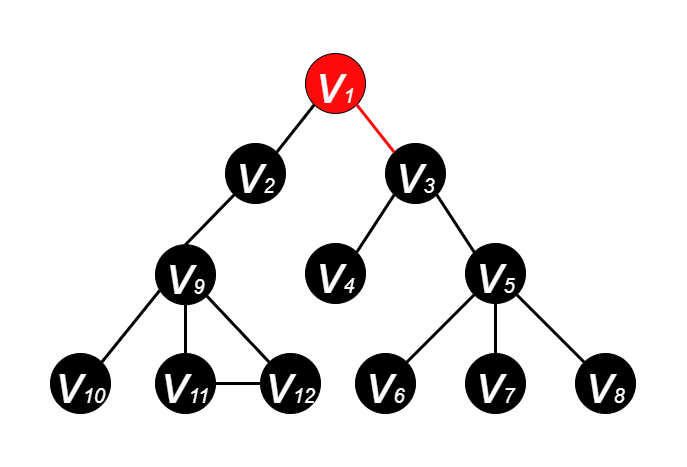

The diagram above was exported from draw.io. Its source (the exported page's mxGraphModel, read from the mxfile embedded in the PNG):
<mxGraphModel dx="1185" dy="588" grid="1" gridSize="10" guides="1" tooltips="1" connect="1" arrows="1" fold="1" page="1" pageScale="1" pageWidth="600" pageHeight="500" math="0" shadow="0">
  <root>
    <mxCell id="0" />
    <mxCell id="1" parent="0" />
    <mxCell id="EadP04PwVeOW2zSCT6ii-2" value="&lt;i&gt;&lt;font color=&quot;#ffffff&quot; style=&quot;&quot;&gt;&lt;font style=&quot;font-size: 55px;&quot;&gt;v&lt;/font&gt;&lt;font style=&quot;font-size: 20px;&quot;&gt;1&lt;/font&gt;&lt;/font&gt;&lt;/i&gt;" style="ellipse;whiteSpace=wrap;html=1;aspect=fixed;fillColor=#FF0A0A;strokeColor=#000000;" parent="1" vertex="1">
      <mxGeometry x="265" y="70" width="60" height="60" as="geometry" />
    </mxCell>
    <mxCell id="EadP04PwVeOW2zSCT6ii-3" value="&lt;i&gt;&lt;font style=&quot;&quot; color=&quot;#ffffff&quot;&gt;&lt;font style=&quot;font-size: 55px;&quot;&gt;v&lt;/font&gt;&lt;font style=&quot;font-size: 20px;&quot;&gt;2&lt;/font&gt;&lt;/font&gt;&lt;/i&gt;" style="ellipse;whiteSpace=wrap;html=1;aspect=fixed;fillColor=#000000;strokeColor=#000000;" parent="1" vertex="1">
      <mxGeometry x="185" y="160" width="60" height="60" as="geometry" />
    </mxCell>
    <mxCell id="EadP04PwVeOW2zSCT6ii-4" value="&lt;i&gt;&lt;font style=&quot;&quot; color=&quot;#ffffff&quot;&gt;&lt;font style=&quot;font-size: 55px;&quot;&gt;v&lt;/font&gt;&lt;font style=&quot;font-size: 20px;&quot;&gt;3&lt;/font&gt;&lt;/font&gt;&lt;/i&gt;" style="ellipse;whiteSpace=wrap;html=1;aspect=fixed;fillColor=#000000;" parent="1" vertex="1">
      <mxGeometry x="345" y="160" width="60" height="60" as="geometry" />
    </mxCell>
    <mxCell id="EadP04PwVeOW2zSCT6ii-5" value="&lt;i&gt;&lt;font style=&quot;&quot; color=&quot;#ffffff&quot;&gt;&lt;font style=&quot;font-size: 55px;&quot;&gt;v&lt;/font&gt;&lt;font style=&quot;font-size: 20px;&quot;&gt;4&lt;/font&gt;&lt;/font&gt;&lt;/i&gt;" style="ellipse;whiteSpace=wrap;html=1;aspect=fixed;fillColor=#000000;" parent="1" vertex="1">
      <mxGeometry x="265" y="260" width="60" height="60" as="geometry" />
    </mxCell>
    <mxCell id="EadP04PwVeOW2zSCT6ii-6" value="&lt;i&gt;&lt;font style=&quot;&quot; color=&quot;#ffffff&quot;&gt;&lt;font style=&quot;font-size: 55px;&quot;&gt;v&lt;/font&gt;&lt;font style=&quot;font-size: 20px;&quot;&gt;5&lt;/font&gt;&lt;/font&gt;&lt;/i&gt;" style="ellipse;whiteSpace=wrap;html=1;aspect=fixed;fillColor=#000000;" parent="1" vertex="1">
      <mxGeometry x="425" y="260" width="60" height="60" as="geometry" />
    </mxCell>
    <mxCell id="EadP04PwVeOW2zSCT6ii-7" value="&lt;i&gt;&lt;font style=&quot;&quot; color=&quot;#ffffff&quot;&gt;&lt;font style=&quot;font-size: 55px;&quot;&gt;v&lt;/font&gt;&lt;font style=&quot;font-size: 20px;&quot;&gt;7&lt;/font&gt;&lt;/font&gt;&lt;/i&gt;" style="ellipse;whiteSpace=wrap;html=1;aspect=fixed;fillColor=#000000;" parent="1" vertex="1">
      <mxGeometry x="425" y="370" width="60" height="60" as="geometry" />
    </mxCell>
    <mxCell id="EadP04PwVeOW2zSCT6ii-8" value="&lt;i&gt;&lt;font style=&quot;&quot; color=&quot;#ffffff&quot;&gt;&lt;font style=&quot;font-size: 55px;&quot;&gt;v&lt;/font&gt;&lt;font style=&quot;font-size: 20px;&quot;&gt;6&lt;/font&gt;&lt;/font&gt;&lt;/i&gt;" style="ellipse;whiteSpace=wrap;html=1;aspect=fixed;fillColor=#000000;" parent="1" vertex="1">
      <mxGeometry x="315" y="370" width="60" height="60" as="geometry" />
    </mxCell>
    <mxCell id="EadP04PwVeOW2zSCT6ii-9" value="&lt;i&gt;&lt;font style=&quot;&quot; color=&quot;#ffffff&quot;&gt;&lt;font style=&quot;font-size: 55px;&quot;&gt;v&lt;/font&gt;&lt;font style=&quot;font-size: 20px;&quot;&gt;8&lt;/font&gt;&lt;/font&gt;&lt;/i&gt;" style="ellipse;whiteSpace=wrap;html=1;aspect=fixed;fillColor=#000000;" parent="1" vertex="1">
      <mxGeometry x="535" y="370" width="60" height="60" as="geometry" />
    </mxCell>
    <mxCell id="EadP04PwVeOW2zSCT6ii-10" value="" style="endArrow=none;html=1;rounded=0;fontSize=20;fontColor=#FFFFFF;entryX=1;entryY=1;entryDx=0;entryDy=0;exitX=0;exitY=0;exitDx=0;exitDy=0;strokeWidth=3;strokeColor=#FF0A0A;" parent="1" source="EadP04PwVeOW2zSCT6ii-4" target="EadP04PwVeOW2zSCT6ii-2" edge="1">
      <mxGeometry width="50" height="50" relative="1" as="geometry">
        <mxPoint x="385" y="270" as="sourcePoint" />
        <mxPoint x="435" y="220" as="targetPoint" />
      </mxGeometry>
    </mxCell>
    <mxCell id="EadP04PwVeOW2zSCT6ii-11" value="" style="endArrow=none;html=1;rounded=0;fontSize=20;fontColor=#FFFFFF;exitX=1;exitY=0;exitDx=0;exitDy=0;entryX=0;entryY=1;entryDx=0;entryDy=0;strokeWidth=3;strokeColor=#000000;" parent="1" source="EadP04PwVeOW2zSCT6ii-3" target="EadP04PwVeOW2zSCT6ii-2" edge="1">
      <mxGeometry width="50" height="50" relative="1" as="geometry">
        <mxPoint x="385" y="270" as="sourcePoint" />
        <mxPoint x="435" y="220" as="targetPoint" />
      </mxGeometry>
    </mxCell>
    <mxCell id="EadP04PwVeOW2zSCT6ii-12" value="" style="endArrow=none;html=1;rounded=0;fontSize=20;fontColor=#FFFFFF;entryX=0;entryY=1;entryDx=0;entryDy=0;exitX=1;exitY=0;exitDx=0;exitDy=0;strokeWidth=3;" parent="1" source="EadP04PwVeOW2zSCT6ii-5" target="EadP04PwVeOW2zSCT6ii-4" edge="1">
      <mxGeometry width="50" height="50" relative="1" as="geometry">
        <mxPoint x="385" y="270" as="sourcePoint" />
        <mxPoint x="435" y="220" as="targetPoint" />
      </mxGeometry>
    </mxCell>
    <mxCell id="EadP04PwVeOW2zSCT6ii-14" value="" style="endArrow=none;html=1;rounded=0;fontSize=20;fontColor=#FFFFFF;entryX=1;entryY=1;entryDx=0;entryDy=0;exitX=0;exitY=0;exitDx=0;exitDy=0;strokeWidth=3;" parent="1" source="EadP04PwVeOW2zSCT6ii-6" target="EadP04PwVeOW2zSCT6ii-4" edge="1">
      <mxGeometry width="50" height="50" relative="1" as="geometry">
        <mxPoint x="385" y="270" as="sourcePoint" />
        <mxPoint x="435" y="220" as="targetPoint" />
      </mxGeometry>
    </mxCell>
    <mxCell id="EadP04PwVeOW2zSCT6ii-15" value="" style="endArrow=none;html=1;rounded=0;fontSize=20;fontColor=#FFFFFF;entryX=0;entryY=1;entryDx=0;entryDy=0;exitX=1;exitY=0;exitDx=0;exitDy=0;strokeWidth=3;" parent="1" source="EadP04PwVeOW2zSCT6ii-8" target="EadP04PwVeOW2zSCT6ii-6" edge="1">
      <mxGeometry width="50" height="50" relative="1" as="geometry">
        <mxPoint x="385" y="270" as="sourcePoint" />
        <mxPoint x="435" y="220" as="targetPoint" />
      </mxGeometry>
    </mxCell>
    <mxCell id="EadP04PwVeOW2zSCT6ii-16" value="" style="endArrow=none;html=1;rounded=0;fontSize=20;fontColor=#FFFFFF;entryX=0.5;entryY=1;entryDx=0;entryDy=0;exitX=0.5;exitY=0;exitDx=0;exitDy=0;strokeWidth=3;" parent="1" source="EadP04PwVeOW2zSCT6ii-7" target="EadP04PwVeOW2zSCT6ii-6" edge="1">
      <mxGeometry width="50" height="50" relative="1" as="geometry">
        <mxPoint x="385" y="270" as="sourcePoint" />
        <mxPoint x="435" y="220" as="targetPoint" />
      </mxGeometry>
    </mxCell>
    <mxCell id="EadP04PwVeOW2zSCT6ii-17" value="" style="endArrow=none;html=1;rounded=0;fontSize=20;fontColor=#FFFFFF;entryX=1;entryY=1;entryDx=0;entryDy=0;exitX=0;exitY=0;exitDx=0;exitDy=0;strokeWidth=3;" parent="1" source="EadP04PwVeOW2zSCT6ii-9" target="EadP04PwVeOW2zSCT6ii-6" edge="1">
      <mxGeometry width="50" height="50" relative="1" as="geometry">
        <mxPoint x="385" y="270" as="sourcePoint" />
        <mxPoint x="435" y="220" as="targetPoint" />
      </mxGeometry>
    </mxCell>
    <mxCell id="pP-wg3NwNoG7PGbDv5qc-1" value="&lt;i&gt;&lt;font style=&quot;&quot; color=&quot;#ffffff&quot;&gt;&lt;font style=&quot;font-size: 55px;&quot;&gt;v&lt;/font&gt;&lt;font style=&quot;font-size: 20px;&quot;&gt;9&lt;/font&gt;&lt;/font&gt;&lt;/i&gt;" style="ellipse;whiteSpace=wrap;html=1;aspect=fixed;fillColor=#000000;" parent="1" vertex="1">
      <mxGeometry x="115" y="261.21" width="60" height="60" as="geometry" />
    </mxCell>
    <mxCell id="pP-wg3NwNoG7PGbDv5qc-2" value="&lt;i&gt;&lt;font style=&quot;&quot; color=&quot;#ffffff&quot;&gt;&lt;font style=&quot;font-size: 55px;&quot;&gt;v&lt;/font&gt;&lt;font style=&quot;font-size: 20px;&quot;&gt;11&lt;/font&gt;&lt;/font&gt;&lt;/i&gt;" style="ellipse;whiteSpace=wrap;html=1;aspect=fixed;fillColor=#000000;" parent="1" vertex="1">
      <mxGeometry x="115" y="370" width="60" height="60" as="geometry" />
    </mxCell>
    <mxCell id="pP-wg3NwNoG7PGbDv5qc-3" value="&lt;i&gt;&lt;font style=&quot;&quot; color=&quot;#ffffff&quot;&gt;&lt;font style=&quot;font-size: 55px;&quot;&gt;v&lt;/font&gt;&lt;font style=&quot;font-size: 20px;&quot;&gt;10&lt;/font&gt;&lt;/font&gt;&lt;/i&gt;" style="ellipse;whiteSpace=wrap;html=1;aspect=fixed;fillColor=#000000;direction=south;" parent="1" vertex="1">
      <mxGeometry x="10" y="370" width="60" height="60" as="geometry" />
    </mxCell>
    <mxCell id="pP-wg3NwNoG7PGbDv5qc-4" value="&lt;i&gt;&lt;font style=&quot;&quot; color=&quot;#ffffff&quot;&gt;&lt;font style=&quot;font-size: 55px;&quot;&gt;v&lt;/font&gt;&lt;font style=&quot;font-size: 20px;&quot;&gt;12&lt;/font&gt;&lt;/font&gt;&lt;/i&gt;" style="ellipse;whiteSpace=wrap;html=1;aspect=fixed;fillColor=#000000;" parent="1" vertex="1">
      <mxGeometry x="220" y="370" width="60" height="60" as="geometry" />
    </mxCell>
    <mxCell id="pP-wg3NwNoG7PGbDv5qc-5" value="" style="endArrow=none;html=1;rounded=0;fontSize=20;fontColor=#FFFFFF;entryX=0.069;entryY=0.764;entryDx=0;entryDy=0;exitX=0;exitY=0;exitDx=0;exitDy=0;strokeWidth=3;entryPerimeter=0;" parent="1" source="pP-wg3NwNoG7PGbDv5qc-3" edge="1" target="pP-wg3NwNoG7PGbDv5qc-1">
      <mxGeometry width="50" height="50" relative="1" as="geometry">
        <mxPoint x="75" y="258.79" as="sourcePoint" />
        <mxPoint x="123.78679656440363" y="300.0032034355964" as="targetPoint" />
      </mxGeometry>
    </mxCell>
    <mxCell id="pP-wg3NwNoG7PGbDv5qc-6" value="" style="endArrow=none;html=1;rounded=0;fontSize=20;fontColor=#FFFFFF;entryX=0.5;entryY=1;entryDx=0;entryDy=0;exitX=0.5;exitY=0;exitDx=0;exitDy=0;strokeWidth=3;" parent="1" source="pP-wg3NwNoG7PGbDv5qc-2" edge="1" target="pP-wg3NwNoG7PGbDv5qc-1">
      <mxGeometry width="50" height="50" relative="1" as="geometry">
        <mxPoint x="75" y="258.79" as="sourcePoint" />
        <mxPoint x="145" y="308.79" as="targetPoint" />
      </mxGeometry>
    </mxCell>
    <mxCell id="pP-wg3NwNoG7PGbDv5qc-7" value="" style="endArrow=none;html=1;rounded=0;fontSize=20;fontColor=#FFFFFF;entryX=1;entryY=1;entryDx=0;entryDy=0;exitX=0;exitY=0;exitDx=0;exitDy=0;strokeWidth=3;" parent="1" source="pP-wg3NwNoG7PGbDv5qc-4" edge="1" target="pP-wg3NwNoG7PGbDv5qc-1">
      <mxGeometry width="50" height="50" relative="1" as="geometry">
        <mxPoint x="75" y="258.79" as="sourcePoint" />
        <mxPoint x="166.21320343559637" y="300.0032034355964" as="targetPoint" />
      </mxGeometry>
    </mxCell>
    <mxCell id="pP-wg3NwNoG7PGbDv5qc-8" value="" style="endArrow=none;html=1;rounded=0;fontSize=20;fontColor=#FFFFFF;exitX=0.5;exitY=0;exitDx=0;exitDy=0;entryX=0;entryY=1;entryDx=0;entryDy=0;strokeWidth=3;strokeColor=#000000;" parent="1" source="pP-wg3NwNoG7PGbDv5qc-1" target="EadP04PwVeOW2zSCT6ii-3" edge="1">
      <mxGeometry width="50" height="50" relative="1" as="geometry">
        <mxPoint x="246.21320343559637" y="178.78679656440363" as="sourcePoint" />
        <mxPoint x="283.78679656440363" y="131.21320343559637" as="targetPoint" />
      </mxGeometry>
    </mxCell>
    <mxCell id="Ed37Po015sv9TBW0BH2n-1" value="" style="endArrow=none;html=1;rounded=0;fontSize=20;fontColor=#FFFFFF;entryX=1;entryY=0.5;entryDx=0;entryDy=0;exitX=0;exitY=0.5;exitDx=0;exitDy=0;strokeWidth=3;" parent="1" source="pP-wg3NwNoG7PGbDv5qc-4" target="pP-wg3NwNoG7PGbDv5qc-2" edge="1">
      <mxGeometry width="50" height="50" relative="1" as="geometry">
        <mxPoint x="238.78679656440363" y="388.78679656440363" as="sourcePoint" />
        <mxPoint x="176.21320343559637" y="310.00320343559633" as="targetPoint" />
      </mxGeometry>
    </mxCell>
  </root>
</mxGraphModel>